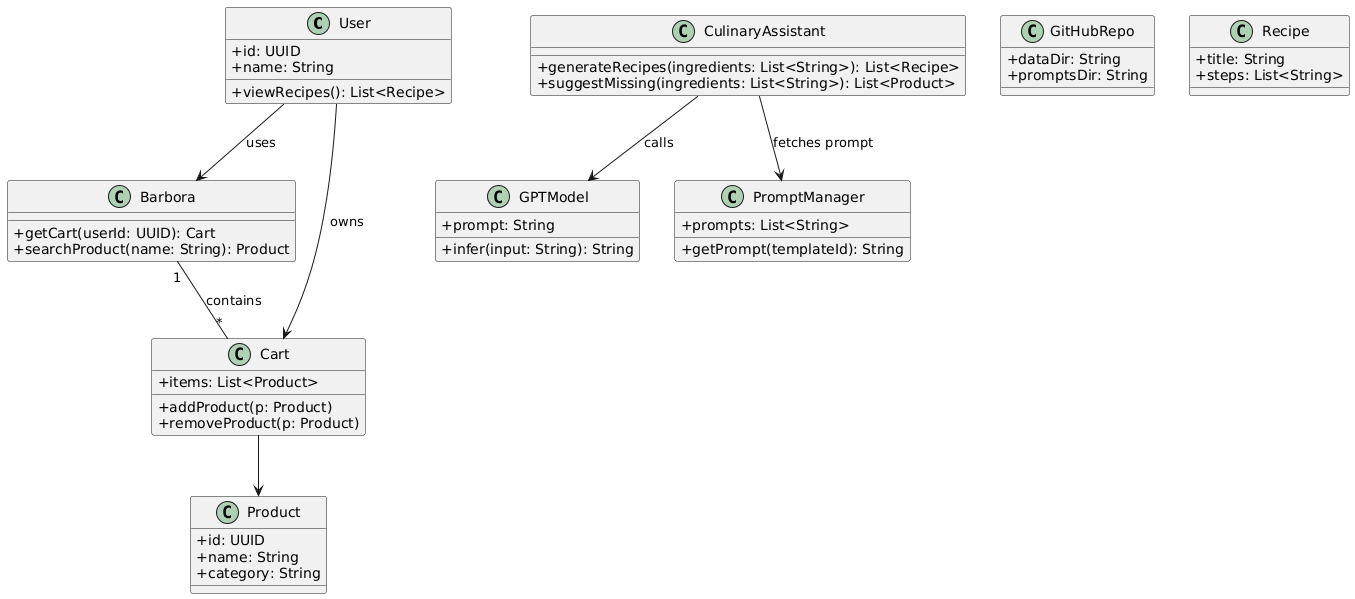

The diagram above was rendered by PlantUML. Its source (embedded in the PNG):
@startuml
skinparam classAttributeIconSize 0


class User {
+id: UUID
+name: String
+viewRecipes(): List<Recipe>
}


class Barbora {
+getCart(userId: UUID): Cart
+searchProduct(name: String): Product
}


class Cart {
+items: List<Product>
+addProduct(p: Product)
+removeProduct(p: Product)
}


class Product {
+id: UUID
+name: String
+category: String
}


class CulinaryAssistant {
+generateRecipes(ingredients: List<String>): List<Recipe>
+suggestMissing(ingredients: List<String>): List<Product>
}


class GPTModel {
+prompt: String
+infer(input: String): String
}


class PromptManager {
+prompts: List<String>
+getPrompt(templateId): String
}


class GitHubRepo {
+dataDir: String
+promptsDir: String
}


class Recipe {
+title: String
+steps: List<String>
}


User --> Cart : "owns"
User --> Barbora : "uses"
Barbora "1" -- "*" Cart : "contains"
Cart --> Product
CulinaryAssistant --> GPTModel : "calls"
CulinaryAssistant --> PromptManager : "fetches prompt"
@enduml